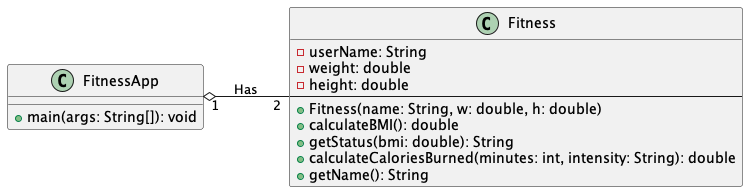

The diagram above was rendered by PlantUML. Its source (embedded in the PNG):
@startuml
left to right direction

class FitnessApp {
    + main(args: String[]): void
}

class Fitness {
    - userName: String
    - weight: double
    - height: double
    --
    + Fitness(name: String, w: double, h: double)
    + calculateBMI(): double
    + getStatus(bmi: double): String
    + calculateCaloriesBurned(minutes: int, intensity: String): double
    + getName(): String
}

' Aggregation: 1 FitnessApp creates 2 Fitness users as aggregated objects
FitnessApp "1" o-- "2" Fitness : "Has"
@enduml